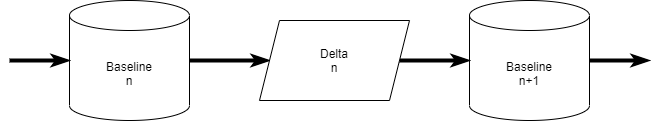

The diagram above was exported from draw.io. Its source (the exported page's mxGraphModel, read from the mxfile embedded in the PNG):
<mxGraphModel dx="751" dy="604" grid="1" gridSize="10" guides="1" tooltips="1" connect="1" arrows="1" fold="1" page="1" pageScale="1" pageWidth="1169" pageHeight="827" math="0" shadow="0">
  <root>
    <mxCell id="0" />
    <mxCell id="1" parent="0" />
    <mxCell id="6" style="edgeStyle=orthogonalEdgeStyle;rounded=0;orthogonalLoop=1;jettySize=auto;html=1;exitX=1;exitY=0.5;exitDx=0;exitDy=0;exitPerimeter=0;entryX=0;entryY=0.5;entryDx=0;entryDy=0;strokeWidth=4;endArrow=classicThin;endFill=0;" parent="1" source="2" target="4" edge="1">
      <mxGeometry relative="1" as="geometry" />
    </mxCell>
    <mxCell id="2" value="Baseline&lt;br&gt;n" style="shape=cylinder3;whiteSpace=wrap;html=1;boundedLbl=1;backgroundOutline=1;size=15;" parent="1" vertex="1">
      <mxGeometry x="80" y="40" width="120" height="120" as="geometry" />
    </mxCell>
    <mxCell id="3" value="Baseline&lt;br&gt;n+1" style="shape=cylinder3;whiteSpace=wrap;html=1;boundedLbl=1;backgroundOutline=1;size=15;" parent="1" vertex="1">
      <mxGeometry x="480" y="40" width="120" height="120" as="geometry" />
    </mxCell>
    <mxCell id="5" style="edgeStyle=orthogonalEdgeStyle;rounded=0;orthogonalLoop=1;jettySize=auto;html=1;exitX=1;exitY=0.5;exitDx=0;exitDy=0;entryX=0;entryY=0.5;entryDx=0;entryDy=0;entryPerimeter=0;strokeWidth=4;endArrow=classicThin;endFill=0;" parent="1" source="4" target="3" edge="1">
      <mxGeometry relative="1" as="geometry" />
    </mxCell>
    <mxCell id="4" value="Delta&lt;br&gt;n" style="shape=parallelogram;perimeter=parallelogramPerimeter;whiteSpace=wrap;html=1;fixedSize=1;" parent="1" vertex="1">
      <mxGeometry x="270" y="60" width="150" height="80" as="geometry" />
    </mxCell>
    <mxCell id="7" style="edgeStyle=orthogonalEdgeStyle;rounded=0;orthogonalLoop=1;jettySize=auto;html=1;strokeWidth=4;endArrow=classicThin;endFill=0;exitX=1;exitY=0.5;exitDx=0;exitDy=0;exitPerimeter=0;" edge="1" parent="1" source="3">
      <mxGeometry relative="1" as="geometry">
        <mxPoint x="630" y="160" as="sourcePoint" />
        <mxPoint x="660" y="100" as="targetPoint" />
      </mxGeometry>
    </mxCell>
    <mxCell id="8" style="edgeStyle=orthogonalEdgeStyle;rounded=0;orthogonalLoop=1;jettySize=auto;html=1;strokeWidth=4;endArrow=classicThin;endFill=0;entryX=0;entryY=0.5;entryDx=0;entryDy=0;entryPerimeter=0;" edge="1" parent="1" target="2">
      <mxGeometry relative="1" as="geometry">
        <mxPoint x="20" y="100" as="sourcePoint" />
        <mxPoint x="690" y="110" as="targetPoint" />
      </mxGeometry>
    </mxCell>
  </root>
</mxGraphModel>